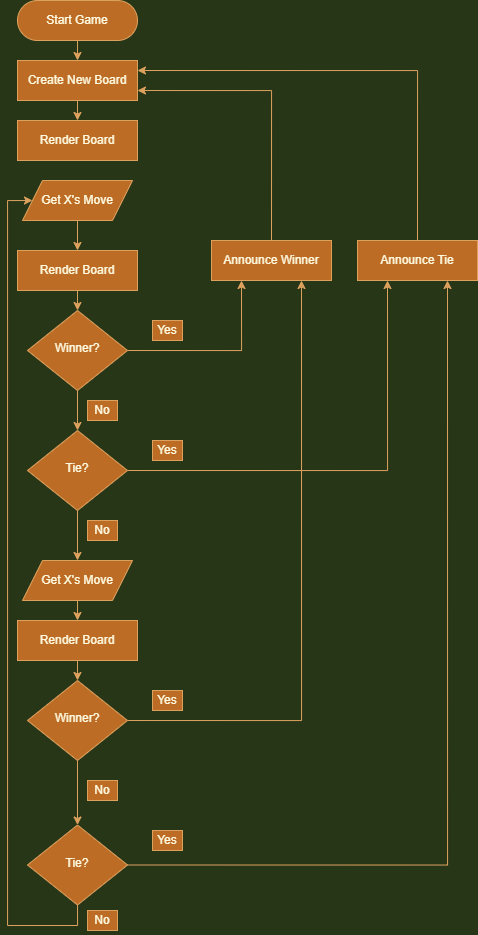

The diagram above was exported from draw.io. Its source (the exported page's mxGraphModel, read from the mxfile embedded in the PNG):
<mxGraphModel dx="1673" dy="875" grid="1" gridSize="10" guides="1" tooltips="1" connect="1" arrows="1" fold="1" page="1" pageScale="1" pageWidth="827" pageHeight="1169" background="#283618" math="0" shadow="0">
  <root>
    <mxCell id="WIyWlLk6GJQsqaUBKTNV-0" />
    <mxCell id="WIyWlLk6GJQsqaUBKTNV-1" parent="WIyWlLk6GJQsqaUBKTNV-0" />
    <mxCell id="lPGQ6M6BzSU1hv8OMg8q-7" style="edgeStyle=orthogonalEdgeStyle;rounded=0;orthogonalLoop=1;jettySize=auto;html=1;exitX=0.5;exitY=1;exitDx=0;exitDy=0;entryX=0.5;entryY=0;entryDx=0;entryDy=0;labelBackgroundColor=#283618;strokeColor=#DDA15E;fontColor=#FEFAE0;" edge="1" parent="WIyWlLk6GJQsqaUBKTNV-1" source="WIyWlLk6GJQsqaUBKTNV-3" target="lPGQ6M6BzSU1hv8OMg8q-3">
      <mxGeometry relative="1" as="geometry" />
    </mxCell>
    <mxCell id="WIyWlLk6GJQsqaUBKTNV-3" value="Start Game" style="rounded=1;whiteSpace=wrap;html=1;fontSize=12;glass=0;strokeWidth=1;shadow=0;fillColor=#BC6C25;strokeColor=#DDA15E;fontColor=#FEFAE0;arcSize=50;" parent="WIyWlLk6GJQsqaUBKTNV-1" vertex="1">
      <mxGeometry x="160" y="120" width="120" height="40" as="geometry" />
    </mxCell>
    <mxCell id="lPGQ6M6BzSU1hv8OMg8q-60" style="edgeStyle=orthogonalEdgeStyle;rounded=0;orthogonalLoop=1;jettySize=auto;html=1;exitX=0.5;exitY=1;exitDx=0;exitDy=0;entryX=0.5;entryY=0;entryDx=0;entryDy=0;labelBackgroundColor=#283618;strokeColor=#DDA15E;fontColor=#FEFAE0;" edge="1" parent="WIyWlLk6GJQsqaUBKTNV-1" source="lPGQ6M6BzSU1hv8OMg8q-3" target="lPGQ6M6BzSU1hv8OMg8q-59">
      <mxGeometry relative="1" as="geometry" />
    </mxCell>
    <mxCell id="lPGQ6M6BzSU1hv8OMg8q-3" value="Create New Board" style="rounded=0;whiteSpace=wrap;html=1;fontSize=12;glass=0;strokeWidth=1;shadow=0;fillColor=#BC6C25;strokeColor=#DDA15E;fontColor=#FEFAE0;" vertex="1" parent="WIyWlLk6GJQsqaUBKTNV-1">
      <mxGeometry x="160" y="180" width="120" height="40" as="geometry" />
    </mxCell>
    <mxCell id="lPGQ6M6BzSU1hv8OMg8q-64" style="edgeStyle=orthogonalEdgeStyle;rounded=0;orthogonalLoop=1;jettySize=auto;html=1;exitX=0.5;exitY=1;exitDx=0;exitDy=0;entryX=0.5;entryY=0;entryDx=0;entryDy=0;labelBackgroundColor=#283618;strokeColor=#DDA15E;fontColor=#FEFAE0;" edge="1" parent="WIyWlLk6GJQsqaUBKTNV-1" source="lPGQ6M6BzSU1hv8OMg8q-82" target="lPGQ6M6BzSU1hv8OMg8q-63">
      <mxGeometry relative="1" as="geometry">
        <mxPoint x="220" y="720" as="sourcePoint" />
      </mxGeometry>
    </mxCell>
    <mxCell id="lPGQ6M6BzSU1hv8OMg8q-66" style="edgeStyle=orthogonalEdgeStyle;rounded=0;orthogonalLoop=1;jettySize=auto;html=1;exitX=0.5;exitY=0;exitDx=0;exitDy=0;entryX=1;entryY=0.75;entryDx=0;entryDy=0;labelBackgroundColor=#283618;strokeColor=#DDA15E;fontColor=#FEFAE0;" edge="1" parent="WIyWlLk6GJQsqaUBKTNV-1" source="lPGQ6M6BzSU1hv8OMg8q-17" target="lPGQ6M6BzSU1hv8OMg8q-3">
      <mxGeometry relative="1" as="geometry" />
    </mxCell>
    <mxCell id="lPGQ6M6BzSU1hv8OMg8q-17" value="Announce Winner" style="rounded=0;whiteSpace=wrap;html=1;fontSize=12;glass=0;strokeWidth=1;shadow=0;fillColor=#BC6C25;strokeColor=#DDA15E;fontColor=#FEFAE0;" vertex="1" parent="WIyWlLk6GJQsqaUBKTNV-1">
      <mxGeometry x="354" y="360" width="120" height="40" as="geometry" />
    </mxCell>
    <mxCell id="lPGQ6M6BzSU1hv8OMg8q-30" style="edgeStyle=orthogonalEdgeStyle;rounded=0;orthogonalLoop=1;jettySize=auto;html=1;exitX=0.5;exitY=1;exitDx=0;exitDy=0;entryX=0.5;entryY=0;entryDx=0;entryDy=0;labelBackgroundColor=#283618;strokeColor=#DDA15E;fontColor=#FEFAE0;" edge="1" parent="WIyWlLk6GJQsqaUBKTNV-1" source="lPGQ6M6BzSU1hv8OMg8q-14" target="lPGQ6M6BzSU1hv8OMg8q-28">
      <mxGeometry relative="1" as="geometry" />
    </mxCell>
    <mxCell id="lPGQ6M6BzSU1hv8OMg8q-68" style="edgeStyle=orthogonalEdgeStyle;rounded=0;orthogonalLoop=1;jettySize=auto;html=1;exitX=1;exitY=0.5;exitDx=0;exitDy=0;entryX=0.25;entryY=1;entryDx=0;entryDy=0;labelBackgroundColor=#283618;strokeColor=#DDA15E;fontColor=#FEFAE0;" edge="1" parent="WIyWlLk6GJQsqaUBKTNV-1" source="lPGQ6M6BzSU1hv8OMg8q-14" target="lPGQ6M6BzSU1hv8OMg8q-17">
      <mxGeometry relative="1" as="geometry" />
    </mxCell>
    <mxCell id="lPGQ6M6BzSU1hv8OMg8q-14" value="Winner?" style="rhombus;whiteSpace=wrap;html=1;shadow=0;fontFamily=Helvetica;fontSize=12;align=center;strokeWidth=1;spacing=6;spacingTop=-4;fillColor=#BC6C25;strokeColor=#DDA15E;fontColor=#FEFAE0;rounded=0;" vertex="1" parent="WIyWlLk6GJQsqaUBKTNV-1">
      <mxGeometry x="170" y="430" width="100" height="80" as="geometry" />
    </mxCell>
    <mxCell id="lPGQ6M6BzSU1hv8OMg8q-32" style="edgeStyle=orthogonalEdgeStyle;rounded=0;orthogonalLoop=1;jettySize=auto;html=1;exitX=0.5;exitY=1;exitDx=0;exitDy=0;entryX=0.5;entryY=0;entryDx=0;entryDy=0;labelBackgroundColor=#283618;strokeColor=#DDA15E;fontColor=#FEFAE0;" edge="1" parent="WIyWlLk6GJQsqaUBKTNV-1" source="lPGQ6M6BzSU1hv8OMg8q-24" target="lPGQ6M6BzSU1hv8OMg8q-29">
      <mxGeometry relative="1" as="geometry" />
    </mxCell>
    <mxCell id="lPGQ6M6BzSU1hv8OMg8q-69" style="edgeStyle=orthogonalEdgeStyle;rounded=0;orthogonalLoop=1;jettySize=auto;html=1;exitX=1;exitY=0.5;exitDx=0;exitDy=0;entryX=0.75;entryY=1;entryDx=0;entryDy=0;labelBackgroundColor=#283618;strokeColor=#DDA15E;fontColor=#FEFAE0;" edge="1" parent="WIyWlLk6GJQsqaUBKTNV-1" source="lPGQ6M6BzSU1hv8OMg8q-24" target="lPGQ6M6BzSU1hv8OMg8q-17">
      <mxGeometry relative="1" as="geometry" />
    </mxCell>
    <mxCell id="lPGQ6M6BzSU1hv8OMg8q-24" value="Winner?" style="rhombus;whiteSpace=wrap;html=1;shadow=0;fontFamily=Helvetica;fontSize=12;align=center;strokeWidth=1;spacing=6;spacingTop=-4;fillColor=#BC6C25;strokeColor=#DDA15E;fontColor=#FEFAE0;rounded=0;" vertex="1" parent="WIyWlLk6GJQsqaUBKTNV-1">
      <mxGeometry x="170" y="800" width="100" height="80" as="geometry" />
    </mxCell>
    <mxCell id="lPGQ6M6BzSU1hv8OMg8q-31" style="edgeStyle=orthogonalEdgeStyle;rounded=0;orthogonalLoop=1;jettySize=auto;html=1;exitX=0.5;exitY=1;exitDx=0;exitDy=0;entryX=0.5;entryY=0;entryDx=0;entryDy=0;labelBackgroundColor=#283618;strokeColor=#DDA15E;fontColor=#FEFAE0;" edge="1" parent="WIyWlLk6GJQsqaUBKTNV-1" source="lPGQ6M6BzSU1hv8OMg8q-28" target="lPGQ6M6BzSU1hv8OMg8q-82">
      <mxGeometry relative="1" as="geometry">
        <mxPoint x="220" y="680" as="targetPoint" />
      </mxGeometry>
    </mxCell>
    <mxCell id="lPGQ6M6BzSU1hv8OMg8q-37" style="edgeStyle=orthogonalEdgeStyle;rounded=0;orthogonalLoop=1;jettySize=auto;html=1;exitX=1;exitY=0.5;exitDx=0;exitDy=0;entryX=0.25;entryY=1;entryDx=0;entryDy=0;labelBackgroundColor=#283618;strokeColor=#DDA15E;fontColor=#FEFAE0;" edge="1" parent="WIyWlLk6GJQsqaUBKTNV-1" source="lPGQ6M6BzSU1hv8OMg8q-28" target="lPGQ6M6BzSU1hv8OMg8q-34">
      <mxGeometry relative="1" as="geometry" />
    </mxCell>
    <mxCell id="lPGQ6M6BzSU1hv8OMg8q-28" value="Tie?" style="rhombus;whiteSpace=wrap;html=1;shadow=0;fontFamily=Helvetica;fontSize=12;align=center;strokeWidth=1;spacing=6;spacingTop=-4;fillColor=#BC6C25;strokeColor=#DDA15E;fontColor=#FEFAE0;rounded=0;" vertex="1" parent="WIyWlLk6GJQsqaUBKTNV-1">
      <mxGeometry x="170" y="550" width="100" height="80" as="geometry" />
    </mxCell>
    <mxCell id="lPGQ6M6BzSU1hv8OMg8q-36" style="edgeStyle=orthogonalEdgeStyle;rounded=0;orthogonalLoop=1;jettySize=auto;html=1;exitX=1;exitY=0.5;exitDx=0;exitDy=0;entryX=0.75;entryY=1;entryDx=0;entryDy=0;labelBackgroundColor=#283618;strokeColor=#DDA15E;fontColor=#FEFAE0;" edge="1" parent="WIyWlLk6GJQsqaUBKTNV-1" source="lPGQ6M6BzSU1hv8OMg8q-29" target="lPGQ6M6BzSU1hv8OMg8q-34">
      <mxGeometry relative="1" as="geometry" />
    </mxCell>
    <mxCell id="lPGQ6M6BzSU1hv8OMg8q-29" value="Tie?" style="rhombus;whiteSpace=wrap;html=1;shadow=0;fontFamily=Helvetica;fontSize=12;align=center;strokeWidth=1;spacing=6;spacingTop=-4;fillColor=#BC6C25;strokeColor=#DDA15E;fontColor=#FEFAE0;rounded=0;" vertex="1" parent="WIyWlLk6GJQsqaUBKTNV-1">
      <mxGeometry x="170" y="944.5" width="100" height="80" as="geometry" />
    </mxCell>
    <mxCell id="lPGQ6M6BzSU1hv8OMg8q-67" style="edgeStyle=orthogonalEdgeStyle;rounded=0;orthogonalLoop=1;jettySize=auto;html=1;exitX=0.5;exitY=0;exitDx=0;exitDy=0;entryX=1;entryY=0.25;entryDx=0;entryDy=0;labelBackgroundColor=#283618;strokeColor=#DDA15E;fontColor=#FEFAE0;" edge="1" parent="WIyWlLk6GJQsqaUBKTNV-1" source="lPGQ6M6BzSU1hv8OMg8q-34" target="lPGQ6M6BzSU1hv8OMg8q-3">
      <mxGeometry relative="1" as="geometry" />
    </mxCell>
    <mxCell id="lPGQ6M6BzSU1hv8OMg8q-34" value="Announce Tie" style="rounded=0;whiteSpace=wrap;html=1;fontSize=12;glass=0;strokeWidth=1;shadow=0;fillColor=#BC6C25;strokeColor=#DDA15E;fontColor=#FEFAE0;" vertex="1" parent="WIyWlLk6GJQsqaUBKTNV-1">
      <mxGeometry x="500" y="360" width="120" height="40" as="geometry" />
    </mxCell>
    <mxCell id="lPGQ6M6BzSU1hv8OMg8q-62" style="edgeStyle=orthogonalEdgeStyle;rounded=0;orthogonalLoop=1;jettySize=auto;html=1;exitX=0.5;exitY=1;exitDx=0;exitDy=0;entryX=0.5;entryY=0;entryDx=0;entryDy=0;labelBackgroundColor=#283618;strokeColor=#DDA15E;fontColor=#FEFAE0;" edge="1" parent="WIyWlLk6GJQsqaUBKTNV-1" source="lPGQ6M6BzSU1hv8OMg8q-57" target="lPGQ6M6BzSU1hv8OMg8q-14">
      <mxGeometry relative="1" as="geometry" />
    </mxCell>
    <mxCell id="lPGQ6M6BzSU1hv8OMg8q-57" value="Render Board" style="rounded=0;whiteSpace=wrap;html=1;fontSize=12;glass=0;strokeWidth=1;shadow=0;fillColor=#BC6C25;strokeColor=#DDA15E;fontColor=#FEFAE0;" vertex="1" parent="WIyWlLk6GJQsqaUBKTNV-1">
      <mxGeometry x="160" y="370" width="120" height="40" as="geometry" />
    </mxCell>
    <mxCell id="lPGQ6M6BzSU1hv8OMg8q-59" value="Render Board" style="rounded=0;whiteSpace=wrap;html=1;fontSize=12;glass=0;strokeWidth=1;shadow=0;fillColor=#BC6C25;strokeColor=#DDA15E;fontColor=#FEFAE0;" vertex="1" parent="WIyWlLk6GJQsqaUBKTNV-1">
      <mxGeometry x="160" y="240" width="120" height="40" as="geometry" />
    </mxCell>
    <mxCell id="lPGQ6M6BzSU1hv8OMg8q-65" style="edgeStyle=orthogonalEdgeStyle;rounded=0;orthogonalLoop=1;jettySize=auto;html=1;exitX=0.5;exitY=1;exitDx=0;exitDy=0;entryX=0.5;entryY=0;entryDx=0;entryDy=0;labelBackgroundColor=#283618;strokeColor=#DDA15E;fontColor=#FEFAE0;" edge="1" parent="WIyWlLk6GJQsqaUBKTNV-1" source="lPGQ6M6BzSU1hv8OMg8q-63" target="lPGQ6M6BzSU1hv8OMg8q-24">
      <mxGeometry relative="1" as="geometry" />
    </mxCell>
    <mxCell id="lPGQ6M6BzSU1hv8OMg8q-63" value="Render Board" style="rounded=0;whiteSpace=wrap;html=1;fontSize=12;glass=0;strokeWidth=1;shadow=0;fillColor=#BC6C25;strokeColor=#DDA15E;fontColor=#FEFAE0;" vertex="1" parent="WIyWlLk6GJQsqaUBKTNV-1">
      <mxGeometry x="160" y="740" width="120" height="40" as="geometry" />
    </mxCell>
    <mxCell id="lPGQ6M6BzSU1hv8OMg8q-70" value="Yes" style="rounded=0;whiteSpace=wrap;html=1;fillColor=#BC6C25;strokeColor=#DDA15E;fontColor=#FEFAE0;" vertex="1" parent="WIyWlLk6GJQsqaUBKTNV-1">
      <mxGeometry x="295" y="440" width="30" height="20" as="geometry" />
    </mxCell>
    <mxCell id="lPGQ6M6BzSU1hv8OMg8q-71" value="Yes" style="rounded=0;whiteSpace=wrap;html=1;fillColor=#BC6C25;strokeColor=#DDA15E;fontColor=#FEFAE0;" vertex="1" parent="WIyWlLk6GJQsqaUBKTNV-1">
      <mxGeometry x="295" y="560" width="30" height="20" as="geometry" />
    </mxCell>
    <mxCell id="lPGQ6M6BzSU1hv8OMg8q-72" value="Yes" style="rounded=0;whiteSpace=wrap;html=1;fillColor=#BC6C25;strokeColor=#DDA15E;fontColor=#FEFAE0;" vertex="1" parent="WIyWlLk6GJQsqaUBKTNV-1">
      <mxGeometry x="295" y="810" width="30" height="20" as="geometry" />
    </mxCell>
    <mxCell id="lPGQ6M6BzSU1hv8OMg8q-73" value="Yes" style="rounded=0;whiteSpace=wrap;html=1;fillColor=#BC6C25;strokeColor=#DDA15E;fontColor=#FEFAE0;" vertex="1" parent="WIyWlLk6GJQsqaUBKTNV-1">
      <mxGeometry x="295" y="950" width="30" height="20" as="geometry" />
    </mxCell>
    <mxCell id="lPGQ6M6BzSU1hv8OMg8q-74" value="No" style="rounded=0;whiteSpace=wrap;html=1;fillColor=#BC6C25;strokeColor=#DDA15E;fontColor=#FEFAE0;" vertex="1" parent="WIyWlLk6GJQsqaUBKTNV-1">
      <mxGeometry x="230" y="520" width="30" height="20" as="geometry" />
    </mxCell>
    <mxCell id="lPGQ6M6BzSU1hv8OMg8q-75" value="No" style="rounded=0;whiteSpace=wrap;html=1;fillColor=#BC6C25;strokeColor=#DDA15E;fontColor=#FEFAE0;" vertex="1" parent="WIyWlLk6GJQsqaUBKTNV-1">
      <mxGeometry x="230" y="640" width="30" height="20" as="geometry" />
    </mxCell>
    <mxCell id="lPGQ6M6BzSU1hv8OMg8q-76" value="No" style="rounded=0;whiteSpace=wrap;html=1;fillColor=#BC6C25;strokeColor=#DDA15E;fontColor=#FEFAE0;" vertex="1" parent="WIyWlLk6GJQsqaUBKTNV-1">
      <mxGeometry x="230" y="900" width="30" height="20" as="geometry" />
    </mxCell>
    <mxCell id="lPGQ6M6BzSU1hv8OMg8q-77" value="No" style="rounded=0;whiteSpace=wrap;html=1;fillColor=#BC6C25;strokeColor=#DDA15E;fontColor=#FEFAE0;" vertex="1" parent="WIyWlLk6GJQsqaUBKTNV-1">
      <mxGeometry x="230" y="1030" width="30" height="20" as="geometry" />
    </mxCell>
    <mxCell id="lPGQ6M6BzSU1hv8OMg8q-78" value="Get X's Move" style="shape=parallelogram;perimeter=parallelogramPerimeter;whiteSpace=wrap;html=1;fixedSize=1;fillColor=#BC6C25;strokeColor=#DDA15E;fontColor=#FEFAE0;" vertex="1" parent="WIyWlLk6GJQsqaUBKTNV-1">
      <mxGeometry x="165" y="300" width="110" height="40" as="geometry" />
    </mxCell>
    <mxCell id="lPGQ6M6BzSU1hv8OMg8q-80" style="edgeStyle=orthogonalEdgeStyle;rounded=0;orthogonalLoop=1;jettySize=auto;html=1;exitX=0.5;exitY=1;exitDx=0;exitDy=0;labelBackgroundColor=#283618;strokeColor=#DDA15E;fontColor=#FEFAE0;entryX=0.5;entryY=0;entryDx=0;entryDy=0;" edge="1" parent="WIyWlLk6GJQsqaUBKTNV-1" source="lPGQ6M6BzSU1hv8OMg8q-78" target="lPGQ6M6BzSU1hv8OMg8q-57">
      <mxGeometry relative="1" as="geometry">
        <mxPoint x="330" y="290" as="sourcePoint" />
        <mxPoint x="110" y="330" as="targetPoint" />
      </mxGeometry>
    </mxCell>
    <mxCell id="lPGQ6M6BzSU1hv8OMg8q-81" style="edgeStyle=orthogonalEdgeStyle;rounded=0;orthogonalLoop=1;jettySize=auto;html=1;exitX=0.5;exitY=1;exitDx=0;exitDy=0;entryX=0;entryY=0.5;entryDx=0;entryDy=0;labelBackgroundColor=#283618;strokeColor=#DDA15E;fontColor=#FEFAE0;" edge="1" parent="WIyWlLk6GJQsqaUBKTNV-1" source="lPGQ6M6BzSU1hv8OMg8q-29" target="lPGQ6M6BzSU1hv8OMg8q-78">
      <mxGeometry relative="1" as="geometry">
        <mxPoint x="230" y="410" as="sourcePoint" />
        <mxPoint x="230" y="440" as="targetPoint" />
        <Array as="points">
          <mxPoint x="220" y="1045" />
          <mxPoint x="150" y="1045" />
          <mxPoint x="150" y="320" />
        </Array>
      </mxGeometry>
    </mxCell>
    <mxCell id="lPGQ6M6BzSU1hv8OMg8q-82" value="Get X's Move" style="shape=parallelogram;perimeter=parallelogramPerimeter;whiteSpace=wrap;html=1;fixedSize=1;fillColor=#BC6C25;strokeColor=#DDA15E;fontColor=#FEFAE0;" vertex="1" parent="WIyWlLk6GJQsqaUBKTNV-1">
      <mxGeometry x="165" y="680" width="110" height="40" as="geometry" />
    </mxCell>
  </root>
</mxGraphModel>